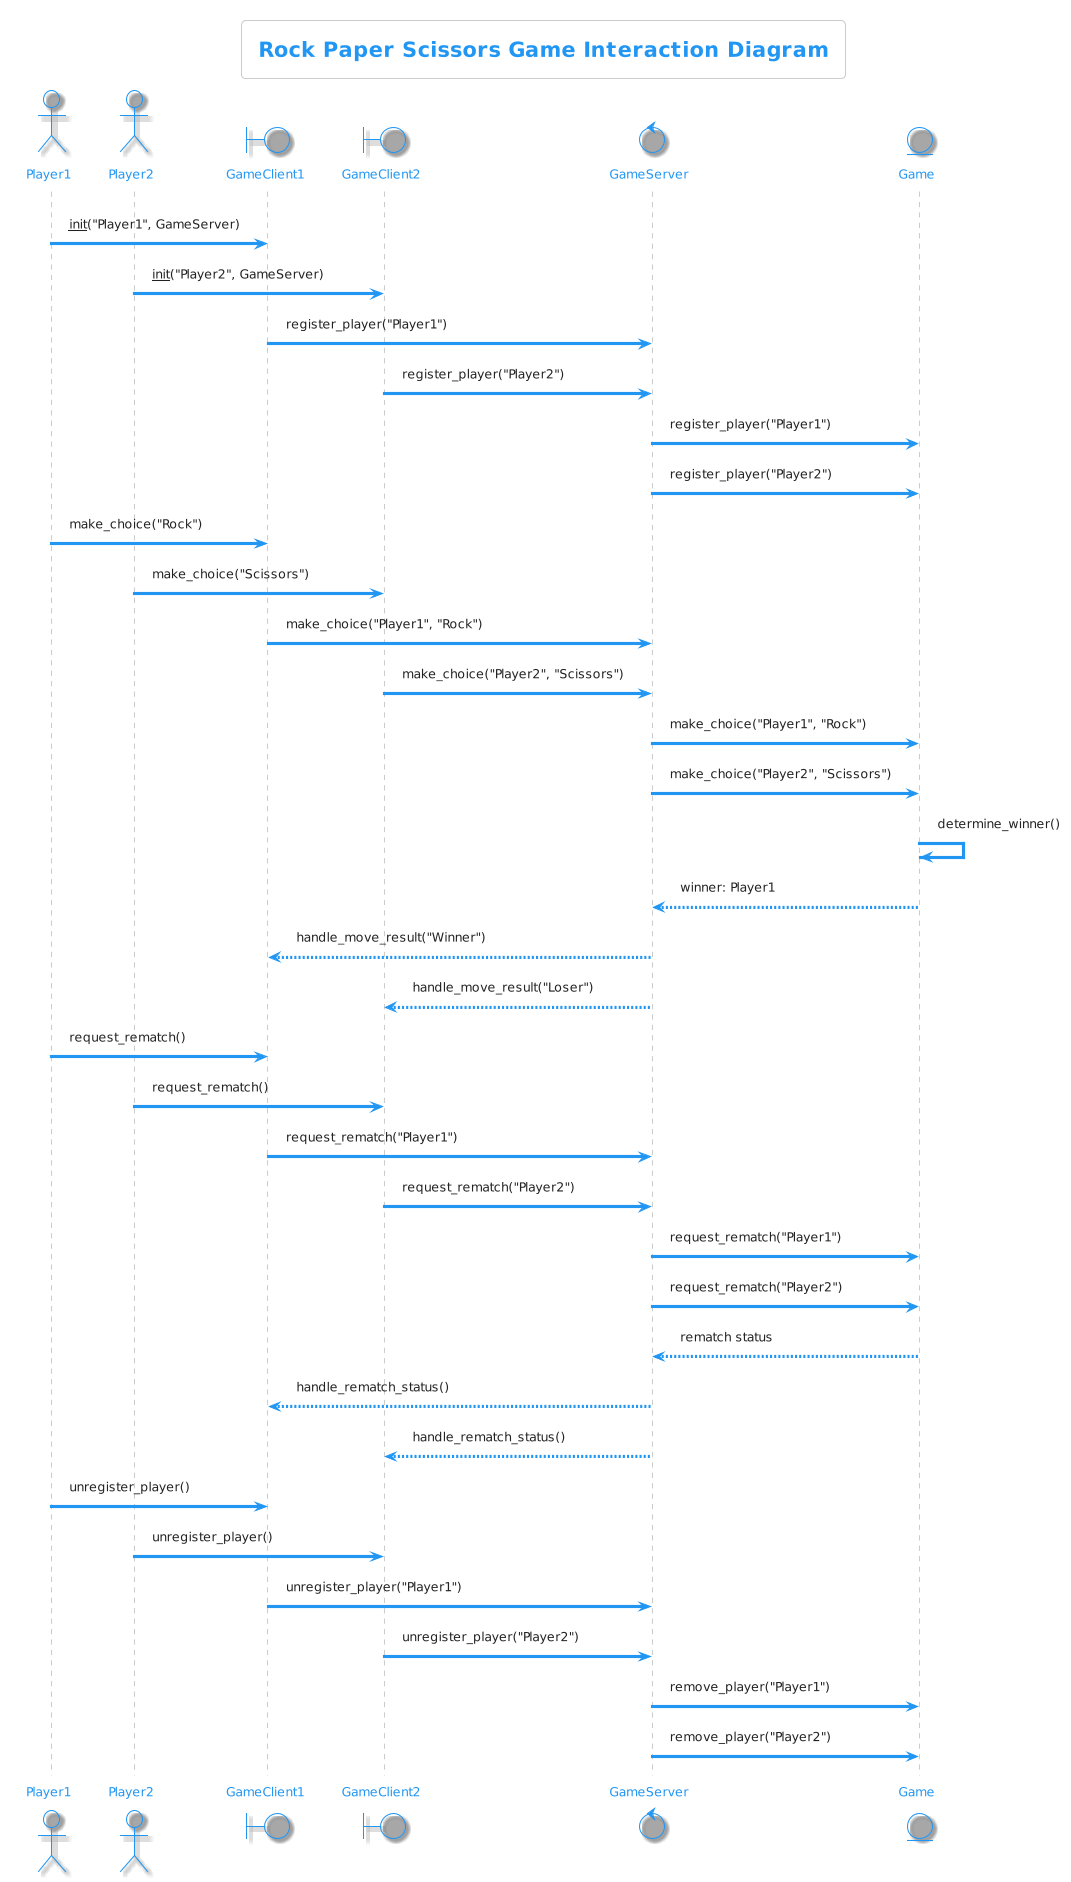

The diagram above was rendered by PlantUML. Its source (embedded in the PNG):
@startuml
!theme materia-outline
title Rock Paper Scissors Game Interaction Diagram

actor Player1
actor Player2
boundary GameClient1
boundary GameClient2
control GameServer
entity Game

Player1 -> GameClient1 : __init__("Player1", GameServer)
Player2 -> GameClient2 : __init__("Player2", GameServer)
GameClient1 -> GameServer : register_player("Player1")
GameClient2 -> GameServer : register_player("Player2")
GameServer -> Game : register_player("Player1")
GameServer -> Game : register_player("Player2")

Player1 -> GameClient1 : make_choice("Rock")
Player2 -> GameClient2 : make_choice("Scissors")

GameClient1 -> GameServer : make_choice("Player1", "Rock")
GameClient2 -> GameServer : make_choice("Player2", "Scissors")
GameServer -> Game : make_choice("Player1", "Rock")
GameServer -> Game : make_choice("Player2", "Scissors")

Game -> Game : determine_winner()
Game --> GameServer : winner: Player1

GameServer --> GameClient1 : handle_move_result("Winner")
GameServer --> GameClient2 : handle_move_result("Loser")

Player1 -> GameClient1 : request_rematch()
Player2 -> GameClient2 : request_rematch()

GameClient1 -> GameServer : request_rematch("Player1")
GameClient2 -> GameServer : request_rematch("Player2")

GameServer -> Game : request_rematch("Player1")
GameServer -> Game : request_rematch("Player2")

Game --> GameServer : rematch status
GameServer --> GameClient1 : handle_rematch_status()
GameServer --> GameClient2 : handle_rematch_status()

Player1 -> GameClient1 : unregister_player()
Player2 -> GameClient2 : unregister_player()

GameClient1 -> GameServer : unregister_player("Player1")
GameClient2 -> GameServer : unregister_player("Player2")

GameServer -> Game : remove_player("Player1")
GameServer -> Game : remove_player("Player2")
@enduml